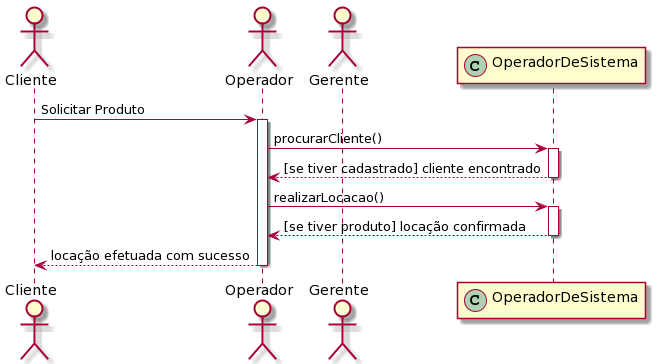

The diagram above was rendered by PlantUML. Its source (embedded in the PNG):
@startuml
actor Cliente
actor Operador
actor Gerente

participant OperadorDeSistema << (C,#ADD1B2) >>

Cliente -> Operador: Solicitar Produto

activate  Operador
Operador -> OperadorDeSistema: procurarCliente()

activate  OperadorDeSistema
OperadorDeSistema --> Operador: [se tiver cadastrado] cliente encontrado
deactivate  OperadorDeSistema

Operador -> OperadorDeSistema: realizarLocacao()

activate  OperadorDeSistema
OperadorDeSistema --> Operador: [se tiver produto] locação confirmada
deactivate  OperadorDeSistema

Operador --> Cliente: locação efetuada com sucesso
deactivate  Operador
@enduml